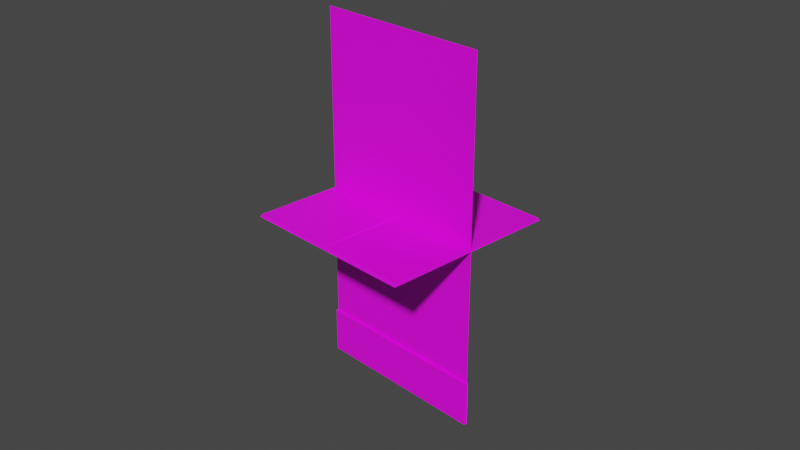 # Source: example_theme.blend  (saved by Blender 3.5.10; exported with 4.5.12 LTS)
import bpy
from mathutils import Matrix  # noqa: F401  (used for matrix-valued properties, if any)

bpy.ops.wm.read_factory_settings(use_empty=True)
scene = bpy.context.scene
scene.name = 'Scene'

# ---- collections
col_collection = bpy.data.collections.new('Collection'); scene.collection.children.link(col_collection)

# ---- images (referenced by path relative to the original .blend; pixels are not part of the script)
import os
ASSET_DIR = os.environ.get("B2B_ASSET_DIR", "")  # directory of the original .blend (textures are referenced by path, not embedded)
HERE = os.path.dirname(os.path.abspath(__file__))  # packed textures are extracted next to this script under _unpacked/

def load_image(name, relpath, width, height, colorspace="sRGB"):
    """Load a texture the original file referenced (path relative to the .blend, or extracted next to this script)."""
    p = next((c for c in (os.path.join(HERE, relpath), os.path.join(ASSET_DIR, relpath)) if relpath and os.path.exists(c)), "")
    if p:
        img = bpy.data.images.load(p, check_existing=True)
        img.name = name
    else:  # same state as the original file: an image datablock whose file is absent (Cycles renders it pink)
        img = bpy.data.images.new(name, width, height)
        img.source = "FILE"
        img.filepath = "//" + (relpath or name)
    img.colorspace_settings.name = colorspace
    return img
img_checker_png = load_image('checker.png', 'checker.png', 1024, 1024, 'sRGB')

# ---- materials (node trees are filled in below, after node groups)
mat_material = bpy.data.materials.new('Material')
mat_material.alpha_threshold = 0.0
mat_material.use_backface_culling = True
mat_material.use_transparent_shadow = False
mat_material.roughness = 0.5
mat_material.line_color = (0.0, 0.0, 0.0, 1.0)

# ---- material node trees
mat_material.use_nodes = True; mat_material.node_tree.nodes.clear()
_N = mat_material.node_tree.nodes; _L = mat_material.node_tree.links
n0 = _N.new('ShaderNodeOutputMaterial'); n0.name = 'Material Output'; n0.location = (300, 300)
n1 = _N.new('ShaderNodeBsdfPrincipled'); n1.name = 'Principled BSDF'; n1.location = (10, 300)
n1.distribution = 'GGX'
n1.subsurface_method = 'RANDOM_WALK_SKIN'
n1.inputs[3].default_value = 1.45
n1.inputs[27].default_value = (0.0, 0.0, 0.0, 1.0)
n1.inputs[28].default_value = 1.0
n2 = _N.new('ShaderNodeTexImage'); n2.name = 'Image Texture'; n2.location = (-350, 268)
n2.image = img_checker_png
n2.interpolation = 'Closest'
_L.new(n1.outputs[0], n0.inputs[0])
_L.new(n2.outputs[0], n1.inputs[0])
n0.is_active_output = True

# ---- world
world_world = bpy.data.worlds.new('World'); scene.world = world_world
world_world.use_nodes = True; world_world.node_tree.nodes.clear()
_N = world_world.node_tree.nodes; _L = world_world.node_tree.links
n0 = _N.new('ShaderNodeOutputWorld'); n0.name = 'World Output'; n0.location = (300, 300)
n1 = _N.new('ShaderNodeBackground'); n1.name = 'Background'; n1.location = (10, 300)
n1.inputs[0].default_value = (0.05088, 0.05088, 0.05088, 1.0)
_L.new(n1.outputs[0], n0.inputs[0])
n0.is_active_output = True
world_world.color = (0.05088, 0.05088, 0.05088)
world_world.use_sun_shadow = False
world_world.sun_shadow_jitter_overblur = 0.0

# ---- cameras
cam_camera = bpy.data.cameras.new('Camera')
cam_camera.clip_end = 100.0
cam_camera.ortho_scale = 7.314

# ---- lights
light_light = bpy.data.lights.new('Light', 'POINT')
light_light.transmission_factor = 0.0
light_light.energy = 1000.0
light_light.shadow_soft_size = 0.1
light_light.shadow_maximum_resolution = 0.006
light_light.use_absolute_resolution = True

# ---- meshes
me_cube = bpy.data.meshes.new('Cube')
me_cube.from_pydata([(1.0, 0.0, 2.0), (1.0, 0.0, 1.192e-07), (1.0, 0.0, -1.0), (1.0, 0.0, -1.5), (1.0, -0.03, -1.5), (1.0, -0.03, -2.0), (1.015, 0.0, -2.0), (1.015, 0.0, -1.5), (0.0, 0.0, 2.0), (0.0, 0.0, 1.192e-07), (0.0, 0.0, -1.0), (0.0, 0.0, -1.5), (0.0, -0.03, -2.0), (0.0, -0.03, -1.5)], [], [(3, 11, 13, 4), (5, 4, 13, 12), (4, 5, 6, 7), (1, 0, 8, 9), (2, 1, 9, 10), (3, 2, 10, 11), (4, 7, 3)])
_uv = me_cube.uv_layers.new(name='UVMap')
_uv.uv.foreach_set('vector', [0.9435, 0.5, 0.75, 0.5, 0.75, 0.4077, 0.9435, 0.4077, 0.9435, 0.311, 0.9435, 0.4077, 0.75, 0.4077, 0.75, 0.311, 0.9435, 0.4077, 0.9435, 0.311, 0.9435, 0.311, 0.9435, 0.4077, 0.9435, 0.7188, 0.9435, 0.9747, 0.75, 0.9747, 0.75, 0.7188, 0.9435, 0.6094, 0.9435, 0.7188, 0.75, 0.7188, 0.75, 0.6094, 0.9435, 0.5, 0.9435, 0.6094, 0.75, 0.6094, 0.75, 0.5, 0.9435, 0.4077, 0.9435, 0.4077, 0.9435, 0.5])
me_cube.materials.append(mat_material)
me_cube.use_mirror_vertex_groups = False
me_cube.update()
me_plane_001 = bpy.data.meshes.new('Plane.001')
me_plane_001.from_pydata([(-1.0, -0.9945, 0.0), (1.0, -0.9945, 0.0), (-1.0, 1.005, 0.0), (1.0, 1.005, 0.0), (-1.0, 0.0, 0.0), (1.0, 0.0, 0.0), (0.0, -0.9945, 0.0), (0.0, 1.005, 0.0), (0.0, 0.0, 0.0), (0.015, 0.015, 0.03), (0.985, 0.015, 0.03), (0.985, 0.9905, 0.03), (0.015, 0.9905, 0.03), (0.015, -0.9795, 0.03), (0.985, -0.9795, 0.03), (0.985, -0.015, 0.03), (0.015, -0.015, 0.03), (-0.985, -0.9795, 0.03), (-0.015, -0.9795, 0.03), (-0.015, -0.015, 0.03), (-0.985, -0.015, 0.03), (-0.985, 0.015, 0.03), (-0.015, 0.015, 0.03), (-0.015, 0.9905, 0.03), (-0.985, 0.9905, 0.03)], [], [(9, 10, 11, 12), (13, 14, 15, 16), (17, 18, 19, 20), (21, 22, 23, 24), (8, 5, 10, 9), (5, 3, 11, 10), (3, 7, 12, 11), (7, 8, 9, 12), (6, 1, 14, 13), (1, 5, 15, 14), (5, 8, 16, 15), (8, 6, 13, 16), (0, 6, 18, 17), (6, 8, 19, 18), (8, 4, 20, 19), (4, 0, 17, 20), (4, 8, 22, 21), (8, 7, 23, 22), (7, 2, 24, 23), (2, 4, 21, 24)])
_uv = me_plane_001.uv_layers.new(name='UVMap')
_uv.uv.foreach_set('vector', [0.5075, 0.5048, 0.9925, 0.5048, 0.9925, 0.9925, 0.5075, 0.9925, 0.5075, 0.0075, 0.9925, 0.0075, 0.9925, 0.4898, 0.5075, 0.4898, 0.0075, 0.0075, 0.4925, 0.0075, 0.4925, 0.4898, 0.0075, 0.4898, 0.0075, 0.5048, 0.4925, 0.5048, 0.4925, 0.9925, 0.0075, 0.9925, 0.5, 0.0, 1.0, 0.0, 0.9688, 0.03125, 0.5312, 0.03125, 1.0, 0.0, 1.0, 0.5, 0.9688, 0.4688, 0.9688, 0.03125, 1.0, 0.5, 0.5, 0.5, 0.5313, 0.4688, 0.9688, 0.4688, 0.5, 0.5, 0.5, 0.0, 0.5312, 0.03125, 0.5313, 0.4688, 0.0, 0.0, 0.5, 0.0, 0.4688, 0.03125, 0.03125, 0.03125, 0.5, 0.0, 0.5, 0.5, 0.4688, 0.4688, 0.4688, 0.03125, 0.5, 0.5, 0.0, 0.5, 0.03125, 0.4688, 0.4688, 0.4688, 0.0, 0.5, 0.0, 0.0, 0.03125, 0.03125, 0.03125, 0.4688, 0.0, 0.5, 0.5, 0.5, 0.4688, 0.5312, 0.03125, 0.5312, 0.5, 0.5, 0.5, 1.0, 0.4688, 0.9688, 0.4688, 0.5312, 0.5, 1.0, 0.0, 1.0, 0.03125, 0.9688, 0.4688, 0.9688, 0.0, 1.0, 0.0, 0.5, 0.03125, 0.5312, 0.03125, 0.9688, 0.5, 0.5, 1.0, 0.5, 0.9688, 0.5312, 0.5312, 0.5313, 1.0, 0.5, 1.0, 1.0, 0.9688, 0.9688, 0.9688, 0.5312, 1.0, 1.0, 0.5, 1.0, 0.5312, 0.9688, 0.9688, 0.9688, 0.5, 1.0, 0.5, 0.5, 0.5312, 0.5313, 0.5312, 0.9688])
me_plane_001.materials.append(mat_material)
me_plane_001.update()

# ---- objects
ob_wallin = bpy.data.objects.new('WallIn', me_cube)
ob_light = bpy.data.objects.new('Light', light_light)
ob_camera = bpy.data.objects.new('Camera', cam_camera)
ob_floor = bpy.data.objects.new('Floor', me_plane_001)

# ---- transforms, parenting, visibility, modifiers, constraints
ob_wallin.location = (0.0, 0.0, 0.0)
ob_wallin.lock_rotations_4d = False
ob_wallin.empty_display_type = 'ARROWS'
ob_wallin.lineart.crease_threshold = 0.0
_m = ob_wallin.modifiers.new('Mirror', 'MIRROR')
ob_light.location = (4.076, 1.005, 5.904)
ob_light.rotation_euler = (0.6503, 0.05522, 1.866)
ob_light.lock_rotations_4d = False
ob_light.empty_display_type = 'ARROWS'
ob_light.color = (0.0, 0.0, 0.0, 0.0)
ob_light.hide_render = True
ob_light.lineart.crease_threshold = 0.0
ob_camera.location = (7.359, -6.926, 4.958)
ob_camera.rotation_euler = (1.109, 0.0, 0.8149)
ob_camera.lock_rotations_4d = False
ob_camera.empty_display_type = 'ARROWS'
ob_camera.color = (0.0, 0.0, 0.0, 0.0)
ob_camera.hide_render = True
ob_camera.display_type = 'WIRE'
ob_camera.lineart.crease_threshold = 0.0
ob_floor.location = (0.0, 0.0, 0.0)

# ---- collection membership
col_collection.objects.link(ob_wallin)
col_collection.objects.link(ob_light)
col_collection.objects.link(ob_camera)
col_collection.objects.link(ob_floor)

# ---- scene / render settings (as saved in the file)
scene.camera = ob_camera
scene.frame_start = 1; scene.frame_end = 250; scene.frame_set(1)
scene.render.engine = 'BLENDER_EEVEE_NEXT'
scene.cycles.sampling_pattern = 'TABULATED_SOBOL'
scene.view_settings.view_transform = 'Filmic'
bpy.context.view_layer.update()

# ---- added for rendering (the .blend has no usable light): sun
light_auto_sun = bpy.data.lights.new('AutoSun', 'SUN')
light_auto_sun.energy = 3.0
light_auto_sun.angle = 0.0523599
ob_auto_sun = bpy.data.objects.new('AutoSun', light_auto_sun)
scene.collection.objects.link(ob_auto_sun)
ob_auto_sun.rotation_euler = (0.872665, 0.174533, 0.523599)
bpy.context.view_layer.update()
